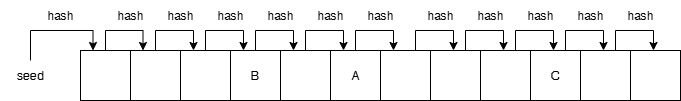

The diagram above was exported from draw.io. Its source (the exported page's mxGraphModel, read from the mxfile embedded in the PNG):
<mxGraphModel dx="1213" dy="833" grid="1" gridSize="10" guides="1" tooltips="1" connect="1" arrows="1" fold="1" page="1" pageScale="1" pageWidth="850" pageHeight="1100" math="0" shadow="0">
  <root>
    <mxCell id="0" />
    <mxCell id="1" parent="0" />
    <mxCell id="jtRv0mbF-8AdmDQVWxcE-49" style="edgeStyle=orthogonalEdgeStyle;rounded=0;orthogonalLoop=1;jettySize=auto;html=1;exitX=0.5;exitY=0;exitDx=0;exitDy=0;entryX=0.25;entryY=0;entryDx=0;entryDy=0;" edge="1" parent="1" source="jtRv0mbF-8AdmDQVWxcE-1" target="jtRv0mbF-8AdmDQVWxcE-2">
      <mxGeometry relative="1" as="geometry">
        <Array as="points">
          <mxPoint x="185" y="400" />
          <mxPoint x="223" y="400" />
        </Array>
      </mxGeometry>
    </mxCell>
    <mxCell id="jtRv0mbF-8AdmDQVWxcE-1" value="" style="whiteSpace=wrap;html=1;aspect=fixed;" vertex="1" parent="1">
      <mxGeometry x="160" y="420" width="50" height="50" as="geometry" />
    </mxCell>
    <mxCell id="jtRv0mbF-8AdmDQVWxcE-2" value="" style="whiteSpace=wrap;html=1;aspect=fixed;" vertex="1" parent="1">
      <mxGeometry x="210" y="420" width="50" height="50" as="geometry" />
    </mxCell>
    <mxCell id="jtRv0mbF-8AdmDQVWxcE-7" value="" style="whiteSpace=wrap;html=1;aspect=fixed;" vertex="1" parent="1">
      <mxGeometry x="660" y="420" width="50" height="50" as="geometry" />
    </mxCell>
    <mxCell id="jtRv0mbF-8AdmDQVWxcE-8" value="C" style="whiteSpace=wrap;html=1;aspect=fixed;" vertex="1" parent="1">
      <mxGeometry x="610" y="420" width="50" height="50" as="geometry" />
    </mxCell>
    <mxCell id="jtRv0mbF-8AdmDQVWxcE-11" value="B" style="whiteSpace=wrap;html=1;aspect=fixed;" vertex="1" parent="1">
      <mxGeometry x="310" y="420" width="50" height="50" as="geometry" />
    </mxCell>
    <mxCell id="jtRv0mbF-8AdmDQVWxcE-16" value="" style="whiteSpace=wrap;html=1;aspect=fixed;" vertex="1" parent="1">
      <mxGeometry x="710" y="420" width="50" height="50" as="geometry" />
    </mxCell>
    <mxCell id="jtRv0mbF-8AdmDQVWxcE-17" value="A" style="whiteSpace=wrap;html=1;aspect=fixed;" vertex="1" parent="1">
      <mxGeometry x="410" y="420" width="50" height="50" as="geometry" />
    </mxCell>
    <mxCell id="jtRv0mbF-8AdmDQVWxcE-18" value="" style="whiteSpace=wrap;html=1;aspect=fixed;" vertex="1" parent="1">
      <mxGeometry x="460" y="420" width="50" height="50" as="geometry" />
    </mxCell>
    <mxCell id="jtRv0mbF-8AdmDQVWxcE-19" value="" style="whiteSpace=wrap;html=1;aspect=fixed;" vertex="1" parent="1">
      <mxGeometry x="510" y="420" width="50" height="50" as="geometry" />
    </mxCell>
    <mxCell id="jtRv0mbF-8AdmDQVWxcE-20" value="" style="whiteSpace=wrap;html=1;aspect=fixed;" vertex="1" parent="1">
      <mxGeometry x="560" y="420" width="50" height="50" as="geometry" />
    </mxCell>
    <mxCell id="jtRv0mbF-8AdmDQVWxcE-41" value="" style="whiteSpace=wrap;html=1;aspect=fixed;" vertex="1" parent="1">
      <mxGeometry x="360" y="420" width="50" height="50" as="geometry" />
    </mxCell>
    <mxCell id="jtRv0mbF-8AdmDQVWxcE-42" value="" style="whiteSpace=wrap;html=1;aspect=fixed;" vertex="1" parent="1">
      <mxGeometry x="260" y="420" width="50" height="50" as="geometry" />
    </mxCell>
    <mxCell id="jtRv0mbF-8AdmDQVWxcE-45" style="edgeStyle=orthogonalEdgeStyle;rounded=0;orthogonalLoop=1;jettySize=auto;html=1;exitX=0.5;exitY=0;exitDx=0;exitDy=0;entryX=0.25;entryY=0;entryDx=0;entryDy=0;" edge="1" parent="1" source="jtRv0mbF-8AdmDQVWxcE-43" target="jtRv0mbF-8AdmDQVWxcE-1">
      <mxGeometry relative="1" as="geometry" />
    </mxCell>
    <mxCell id="jtRv0mbF-8AdmDQVWxcE-43" value="seed" style="text;html=1;align=center;verticalAlign=middle;whiteSpace=wrap;rounded=0;" vertex="1" parent="1">
      <mxGeometry x="80" y="430" width="60" height="30" as="geometry" />
    </mxCell>
    <mxCell id="jtRv0mbF-8AdmDQVWxcE-46" value="hash" style="text;html=1;align=center;verticalAlign=middle;whiteSpace=wrap;rounded=0;" vertex="1" parent="1">
      <mxGeometry x="110" y="370" width="60" height="30" as="geometry" />
    </mxCell>
    <mxCell id="jtRv0mbF-8AdmDQVWxcE-50" value="hash" style="text;html=1;align=center;verticalAlign=middle;whiteSpace=wrap;rounded=0;" vertex="1" parent="1">
      <mxGeometry x="180" y="370" width="60" height="30" as="geometry" />
    </mxCell>
    <mxCell id="jtRv0mbF-8AdmDQVWxcE-51" style="edgeStyle=orthogonalEdgeStyle;rounded=0;orthogonalLoop=1;jettySize=auto;html=1;exitX=0.5;exitY=0;exitDx=0;exitDy=0;entryX=0.25;entryY=0;entryDx=0;entryDy=0;" edge="1" parent="1">
      <mxGeometry relative="1" as="geometry">
        <mxPoint x="235" y="420" as="sourcePoint" />
        <mxPoint x="273" y="420" as="targetPoint" />
        <Array as="points">
          <mxPoint x="235" y="400" />
          <mxPoint x="273" y="400" />
        </Array>
      </mxGeometry>
    </mxCell>
    <mxCell id="jtRv0mbF-8AdmDQVWxcE-52" value="hash" style="text;html=1;align=center;verticalAlign=middle;whiteSpace=wrap;rounded=0;" vertex="1" parent="1">
      <mxGeometry x="230" y="370" width="60" height="30" as="geometry" />
    </mxCell>
    <mxCell id="jtRv0mbF-8AdmDQVWxcE-53" style="edgeStyle=orthogonalEdgeStyle;rounded=0;orthogonalLoop=1;jettySize=auto;html=1;exitX=0.5;exitY=0;exitDx=0;exitDy=0;entryX=0.25;entryY=0;entryDx=0;entryDy=0;" edge="1" parent="1">
      <mxGeometry relative="1" as="geometry">
        <mxPoint x="285" y="420" as="sourcePoint" />
        <mxPoint x="323" y="420" as="targetPoint" />
        <Array as="points">
          <mxPoint x="285" y="400" />
          <mxPoint x="323" y="400" />
        </Array>
      </mxGeometry>
    </mxCell>
    <mxCell id="jtRv0mbF-8AdmDQVWxcE-54" value="hash" style="text;html=1;align=center;verticalAlign=middle;whiteSpace=wrap;rounded=0;" vertex="1" parent="1">
      <mxGeometry x="280" y="370" width="60" height="30" as="geometry" />
    </mxCell>
    <mxCell id="jtRv0mbF-8AdmDQVWxcE-55" style="edgeStyle=orthogonalEdgeStyle;rounded=0;orthogonalLoop=1;jettySize=auto;html=1;exitX=0.5;exitY=0;exitDx=0;exitDy=0;entryX=0.25;entryY=0;entryDx=0;entryDy=0;" edge="1" parent="1">
      <mxGeometry relative="1" as="geometry">
        <mxPoint x="335" y="420" as="sourcePoint" />
        <mxPoint x="373" y="420" as="targetPoint" />
        <Array as="points">
          <mxPoint x="335" y="400" />
          <mxPoint x="373" y="400" />
        </Array>
      </mxGeometry>
    </mxCell>
    <mxCell id="jtRv0mbF-8AdmDQVWxcE-56" value="hash" style="text;html=1;align=center;verticalAlign=middle;whiteSpace=wrap;rounded=0;" vertex="1" parent="1">
      <mxGeometry x="330" y="370" width="60" height="30" as="geometry" />
    </mxCell>
    <mxCell id="jtRv0mbF-8AdmDQVWxcE-57" style="edgeStyle=orthogonalEdgeStyle;rounded=0;orthogonalLoop=1;jettySize=auto;html=1;exitX=0.5;exitY=0;exitDx=0;exitDy=0;entryX=0.25;entryY=0;entryDx=0;entryDy=0;" edge="1" parent="1">
      <mxGeometry relative="1" as="geometry">
        <mxPoint x="385" y="420" as="sourcePoint" />
        <mxPoint x="423" y="420" as="targetPoint" />
        <Array as="points">
          <mxPoint x="385" y="400" />
          <mxPoint x="423" y="400" />
        </Array>
      </mxGeometry>
    </mxCell>
    <mxCell id="jtRv0mbF-8AdmDQVWxcE-58" value="hash" style="text;html=1;align=center;verticalAlign=middle;whiteSpace=wrap;rounded=0;" vertex="1" parent="1">
      <mxGeometry x="380" y="370" width="60" height="30" as="geometry" />
    </mxCell>
    <mxCell id="jtRv0mbF-8AdmDQVWxcE-59" style="edgeStyle=orthogonalEdgeStyle;rounded=0;orthogonalLoop=1;jettySize=auto;html=1;exitX=0.5;exitY=0;exitDx=0;exitDy=0;entryX=0.25;entryY=0;entryDx=0;entryDy=0;" edge="1" parent="1">
      <mxGeometry relative="1" as="geometry">
        <mxPoint x="435" y="420" as="sourcePoint" />
        <mxPoint x="473" y="420" as="targetPoint" />
        <Array as="points">
          <mxPoint x="435" y="400" />
          <mxPoint x="473" y="400" />
        </Array>
      </mxGeometry>
    </mxCell>
    <mxCell id="jtRv0mbF-8AdmDQVWxcE-60" value="hash" style="text;html=1;align=center;verticalAlign=middle;whiteSpace=wrap;rounded=0;" vertex="1" parent="1">
      <mxGeometry x="430" y="370" width="60" height="30" as="geometry" />
    </mxCell>
    <mxCell id="jtRv0mbF-8AdmDQVWxcE-61" style="edgeStyle=orthogonalEdgeStyle;rounded=0;orthogonalLoop=1;jettySize=auto;html=1;exitX=0.5;exitY=0;exitDx=0;exitDy=0;entryX=0.25;entryY=0;entryDx=0;entryDy=0;" edge="1" parent="1">
      <mxGeometry relative="1" as="geometry">
        <mxPoint x="495" y="420" as="sourcePoint" />
        <mxPoint x="533" y="420" as="targetPoint" />
        <Array as="points">
          <mxPoint x="495" y="400" />
          <mxPoint x="533" y="400" />
        </Array>
      </mxGeometry>
    </mxCell>
    <mxCell id="jtRv0mbF-8AdmDQVWxcE-62" value="hash" style="text;html=1;align=center;verticalAlign=middle;whiteSpace=wrap;rounded=0;" vertex="1" parent="1">
      <mxGeometry x="490" y="370" width="60" height="30" as="geometry" />
    </mxCell>
    <mxCell id="jtRv0mbF-8AdmDQVWxcE-63" style="edgeStyle=orthogonalEdgeStyle;rounded=0;orthogonalLoop=1;jettySize=auto;html=1;exitX=0.5;exitY=0;exitDx=0;exitDy=0;entryX=0.25;entryY=0;entryDx=0;entryDy=0;" edge="1" parent="1">
      <mxGeometry relative="1" as="geometry">
        <mxPoint x="545" y="420" as="sourcePoint" />
        <mxPoint x="583" y="420" as="targetPoint" />
        <Array as="points">
          <mxPoint x="545" y="400" />
          <mxPoint x="583" y="400" />
        </Array>
      </mxGeometry>
    </mxCell>
    <mxCell id="jtRv0mbF-8AdmDQVWxcE-64" value="hash" style="text;html=1;align=center;verticalAlign=middle;whiteSpace=wrap;rounded=0;" vertex="1" parent="1">
      <mxGeometry x="540" y="370" width="60" height="30" as="geometry" />
    </mxCell>
    <mxCell id="jtRv0mbF-8AdmDQVWxcE-65" style="edgeStyle=orthogonalEdgeStyle;rounded=0;orthogonalLoop=1;jettySize=auto;html=1;exitX=0.5;exitY=0;exitDx=0;exitDy=0;entryX=0.25;entryY=0;entryDx=0;entryDy=0;" edge="1" parent="1">
      <mxGeometry relative="1" as="geometry">
        <mxPoint x="595" y="420" as="sourcePoint" />
        <mxPoint x="633" y="420" as="targetPoint" />
        <Array as="points">
          <mxPoint x="595" y="400" />
          <mxPoint x="633" y="400" />
        </Array>
      </mxGeometry>
    </mxCell>
    <mxCell id="jtRv0mbF-8AdmDQVWxcE-66" value="hash" style="text;html=1;align=center;verticalAlign=middle;whiteSpace=wrap;rounded=0;" vertex="1" parent="1">
      <mxGeometry x="590" y="370" width="60" height="30" as="geometry" />
    </mxCell>
    <mxCell id="jtRv0mbF-8AdmDQVWxcE-67" style="edgeStyle=orthogonalEdgeStyle;rounded=0;orthogonalLoop=1;jettySize=auto;html=1;exitX=0.5;exitY=0;exitDx=0;exitDy=0;entryX=0.25;entryY=0;entryDx=0;entryDy=0;" edge="1" parent="1">
      <mxGeometry relative="1" as="geometry">
        <mxPoint x="645" y="420" as="sourcePoint" />
        <mxPoint x="683" y="420" as="targetPoint" />
        <Array as="points">
          <mxPoint x="645" y="400" />
          <mxPoint x="683" y="400" />
        </Array>
      </mxGeometry>
    </mxCell>
    <mxCell id="jtRv0mbF-8AdmDQVWxcE-68" value="hash" style="text;html=1;align=center;verticalAlign=middle;whiteSpace=wrap;rounded=0;" vertex="1" parent="1">
      <mxGeometry x="640" y="370" width="60" height="30" as="geometry" />
    </mxCell>
    <mxCell id="jtRv0mbF-8AdmDQVWxcE-69" style="edgeStyle=orthogonalEdgeStyle;rounded=0;orthogonalLoop=1;jettySize=auto;html=1;exitX=0.5;exitY=0;exitDx=0;exitDy=0;entryX=0.25;entryY=0;entryDx=0;entryDy=0;" edge="1" parent="1">
      <mxGeometry relative="1" as="geometry">
        <mxPoint x="695" y="420" as="sourcePoint" />
        <mxPoint x="733" y="420" as="targetPoint" />
        <Array as="points">
          <mxPoint x="695" y="400" />
          <mxPoint x="733" y="400" />
        </Array>
      </mxGeometry>
    </mxCell>
    <mxCell id="jtRv0mbF-8AdmDQVWxcE-70" value="hash" style="text;html=1;align=center;verticalAlign=middle;whiteSpace=wrap;rounded=0;" vertex="1" parent="1">
      <mxGeometry x="690" y="370" width="60" height="30" as="geometry" />
    </mxCell>
  </root>
</mxGraphModel>